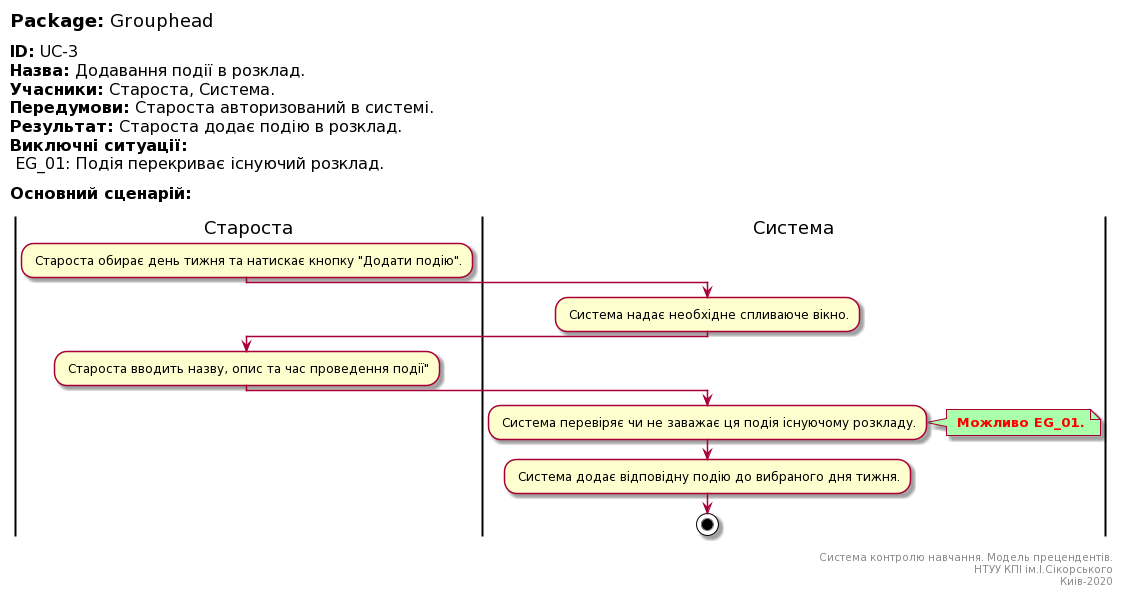

The diagram above was rendered by PlantUML. Its source (embedded in the PNG):
@startuml
left header
<font color=000 size=18><b>Package:</b> Grouphead

<font color=000 size=16><b>ID:</b> UC-3
<font color=000 size=16><b>Назва:</b> Додавання події в розклад.
<font color=000 size=16><b>Учасники:</b> Староста, Система.
<font color=000 size=16><b>Передумови:</b> Староста авторизований в системі.
<font color=000 size=16><b>Результат:</b> Староста додає подію в розклад.
<font color=000 size=16><b>Виключні ситуації:</b>
<font color=000 size=16> EG_01: Подія перекриває існуючий розклад.

<font color=000 size=16><b>Основний сценарій:</b>

end header

|Староста|
: Староста обирає день тижня та натискає кнопку "Додати подію".;

|Система|
: Система надає необхідне спливаюче вікно.;

|Староста|
: Староста вводить назву, опис та час проведення події";

|Система|
: Система перевіряє чи не заважає ця подія існуючому розкладу.;

note right #aaffaa
<font color=red><b> Можливо EG_01.
end note

: Система додає відповідну подію до вибраного дня тижня.;

stop;

right footer

Система контролю навчання. Модель прецендентів.
НТУУ КПІ ім.І.Сікорського
Киів-2020
end footer
@enduml